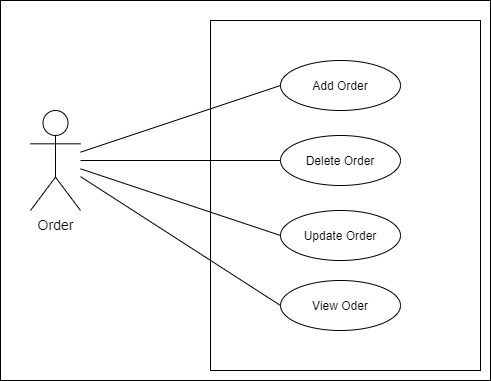

The diagram above was exported from draw.io. Its source (the exported page's mxGraphModel, read from the mxfile embedded in the PNG):
<mxGraphModel dx="1024" dy="592" grid="1" gridSize="10" guides="1" tooltips="1" connect="1" arrows="1" fold="1" page="1" pageScale="1" pageWidth="827" pageHeight="1169" math="0" shadow="0">
  <root>
    <mxCell id="0" />
    <mxCell id="1" parent="0" />
    <mxCell id="StRCJL44Xkmti-_83Ome-14" value="" style="rounded=0;whiteSpace=wrap;html=1;" vertex="1" parent="1">
      <mxGeometry x="70" y="60" width="490" height="380" as="geometry" />
    </mxCell>
    <mxCell id="StRCJL44Xkmti-_83Ome-8" value="" style="rounded=0;whiteSpace=wrap;html=1;" vertex="1" parent="1">
      <mxGeometry x="280" y="80" width="270" height="350" as="geometry" />
    </mxCell>
    <mxCell id="StRCJL44Xkmti-_83Ome-1" value="&lt;span style=&quot;font-size: 14px&quot;&gt;Order&lt;/span&gt;" style="shape=umlActor;verticalLabelPosition=bottom;verticalAlign=top;html=1;outlineConnect=0;" vertex="1" parent="1">
      <mxGeometry x="100" y="170" width="50" height="100" as="geometry" />
    </mxCell>
    <mxCell id="StRCJL44Xkmti-_83Ome-4" value="Add Order" style="ellipse;whiteSpace=wrap;html=1;" vertex="1" parent="1">
      <mxGeometry x="350" y="120" width="120" height="50" as="geometry" />
    </mxCell>
    <mxCell id="StRCJL44Xkmti-_83Ome-5" value="Delete Order" style="ellipse;whiteSpace=wrap;html=1;" vertex="1" parent="1">
      <mxGeometry x="350" y="195" width="120" height="50" as="geometry" />
    </mxCell>
    <mxCell id="StRCJL44Xkmti-_83Ome-6" value="Update Order" style="ellipse;whiteSpace=wrap;html=1;" vertex="1" parent="1">
      <mxGeometry x="350" y="270" width="120" height="50" as="geometry" />
    </mxCell>
    <mxCell id="StRCJL44Xkmti-_83Ome-7" value="View Oder" style="ellipse;whiteSpace=wrap;html=1;" vertex="1" parent="1">
      <mxGeometry x="350" y="340" width="120" height="50" as="geometry" />
    </mxCell>
    <mxCell id="StRCJL44Xkmti-_83Ome-10" value="" style="endArrow=none;html=1;entryX=0;entryY=0.5;entryDx=0;entryDy=0;" edge="1" parent="1" source="StRCJL44Xkmti-_83Ome-1" target="StRCJL44Xkmti-_83Ome-4">
      <mxGeometry width="50" height="50" relative="1" as="geometry">
        <mxPoint x="290" y="210" as="sourcePoint" />
        <mxPoint x="340" y="160" as="targetPoint" />
      </mxGeometry>
    </mxCell>
    <mxCell id="StRCJL44Xkmti-_83Ome-11" value="" style="endArrow=none;html=1;entryX=0;entryY=0.5;entryDx=0;entryDy=0;" edge="1" parent="1" source="StRCJL44Xkmti-_83Ome-1" target="StRCJL44Xkmti-_83Ome-5">
      <mxGeometry width="50" height="50" relative="1" as="geometry">
        <mxPoint x="300" y="270" as="sourcePoint" />
        <mxPoint x="350" y="220" as="targetPoint" />
      </mxGeometry>
    </mxCell>
    <mxCell id="StRCJL44Xkmti-_83Ome-12" value="" style="endArrow=none;html=1;entryX=0;entryY=0.5;entryDx=0;entryDy=0;" edge="1" parent="1" source="StRCJL44Xkmti-_83Ome-1" target="StRCJL44Xkmti-_83Ome-6">
      <mxGeometry width="50" height="50" relative="1" as="geometry">
        <mxPoint x="290" y="310" as="sourcePoint" />
        <mxPoint x="340" y="260" as="targetPoint" />
      </mxGeometry>
    </mxCell>
    <mxCell id="StRCJL44Xkmti-_83Ome-13" value="" style="endArrow=none;html=1;entryX=0;entryY=0.5;entryDx=0;entryDy=0;" edge="1" parent="1" source="StRCJL44Xkmti-_83Ome-1" target="StRCJL44Xkmti-_83Ome-7">
      <mxGeometry width="50" height="50" relative="1" as="geometry">
        <mxPoint x="260" y="400" as="sourcePoint" />
        <mxPoint x="310" y="350" as="targetPoint" />
      </mxGeometry>
    </mxCell>
  </root>
</mxGraphModel>